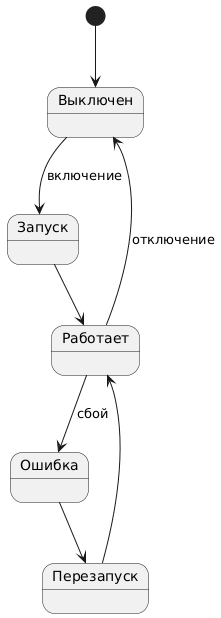

The diagram above was rendered by PlantUML. Its source (embedded in the PNG):
@startuml
[*] --> Выключен
Выключен --> Запуск : включение
Запуск --> Работает
Работает --> Ошибка : сбой
Ошибка --> Перезапуск
Перезапуск --> Работает
Работает --> Выключен : отключение
@enduml